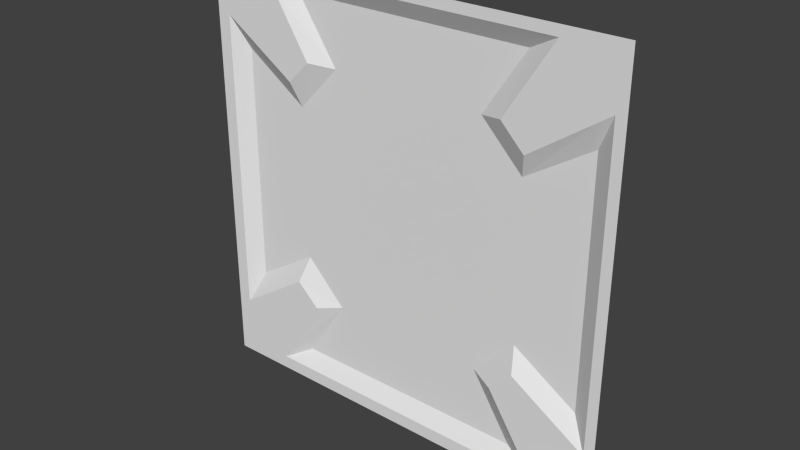 # Source: bridg2_2.blend  (saved by Blender 2.76.0; exported with 4.5.12 LTS)
import bpy
from mathutils import Matrix  # noqa: F401  (used for matrix-valued properties, if any)

bpy.ops.wm.read_factory_settings(use_empty=True)
scene = bpy.context.scene
scene.name = 'Scene'

# ---- collections
col_collection_1 = bpy.data.collections.new('Collection 1'); scene.collection.children.link(col_collection_1)

# ---- materials (node trees are filled in below, after node groups)
mat_bridg2_2 = bpy.data.materials.new('bridg2_2')
mat_bridg2_2.alpha_threshold = 0.0
mat_bridg2_2.use_transparent_shadow = False
mat_bridg2_2.roughness = 0.5
mat_bridg2_2.specular_intensity = 0.0

# ---- material node trees

# ---- world
world_world = bpy.data.worlds.new('World'); scene.world = world_world
world_world.color = (0.05088, 0.05088, 0.05088)
world_world.use_sun_shadow = False
world_world.sun_shadow_jitter_overblur = 0.0
world_world.cycles.sampling_method = 'MANUAL'
world_world.cycles.sample_map_resolution = 256

# ---- meshes
me_bridg2_2 = bpy.data.meshes.new('bridg2_2')
me_bridg2_2.from_pydata([(-1.28, 1.28, -1.28), (1.28, 1.28, -1.28), (-1.28, 1.28, 1.28), (1.28, 1.28, 1.28), (-1.28, 1.28, 1.22), (1.28, 1.28, 1.22), (-1.28, 1.28, -1.2), (1.28, 1.28, -1.2), (1.22, 1.28, -1.28), (1.22, 1.28, 1.28), (1.22, 1.28, 1.22), (1.22, 1.28, -1.2), (-1.199, 1.28, 1.28), (-1.199, 1.28, 1.22), (-1.199, 1.28, -1.2), (-1.199, 1.28, -1.28), (-1.1, 1.28, -1.28), (-1.1, 1.28, 1.28), (-1.1, 1.28, 1.22), (-1.1, 1.28, -1.2), (1.12, 1.28, -1.28), (1.12, 1.28, 1.28), (1.12, 1.28, 1.22), (1.12, 1.28, -1.2), (1.28, 1.28, 1.12), (-1.28, 1.28, 1.12), (1.22, 1.28, 1.12), (-1.199, 1.28, 1.12), (-1.1, 1.28, 1.12), (1.12, 1.28, 1.12), (-1.28, 1.28, -1.1), (1.28, 1.28, -1.1), (1.22, 1.28, -1.1), (-1.199, 1.28, -1.1), (-1.1, 1.28, -1.1), (1.12, 1.28, -1.1), (0.8603, 1.28, -1.1), (0.7297, 1.34, -1.1), (0.9245, 1.28, -1.2), (1.12, 1.28, -0.8292), (1.12, 1.34, -0.7076), (1.22, 1.28, -0.8924), (0.6328, 1.28, -0.7445), (0.767, 1.28, -0.6064), (0.4867, 1.34, -0.7161), (0.7348, 1.34, -0.4615), (-0.7213, 1.34, -1.1), (-0.8331, 1.28, -1.1), (-0.8947, 1.28, -1.2), (-1.199, 1.28, -0.9114), (-1.1, 1.28, -0.845), (-0.6121, 1.28, -0.7402), (-0.7506, 1.28, -0.6107), (-1.1, 1.34, -0.7001), (-0.709, 1.34, -0.4552), (-0.4625, 1.34, -0.7066), (-1.1, 1.34, 0.7333), (-1.1, 1.28, 0.8605), (-0.7106, 1.34, 1.12), (-0.8348, 1.28, 1.12), (-1.199, 1.28, 0.9248), (-0.8987, 1.28, 1.22), (-0.7495, 1.28, 0.6329), (-0.6117, 1.28, 0.7691), (-0.4641, 1.34, 0.7513), (-0.7203, 1.34, 0.4788), (1.12, 1.34, 0.7303), (1.12, 1.28, 0.8683), (0.9168, 1.28, 1.22), (1.22, 1.28, 0.9378), (0.8531, 1.28, 1.12), (0.7304, 1.34, 1.12), (0.6298, 1.28, 0.7676), (0.7692, 1.28, 0.6248), (0.7287, 1.34, 0.4821), (0.479, 1.34, 0.7367)], [], [(10, 5, 3, 9), (26, 24, 5, 10), (8, 1, 7, 11), (20, 8, 11, 23), (29, 26, 10, 22), (22, 10, 9, 21), (4, 13, 12, 2), (25, 27, 13, 4), (0, 15, 14, 6), (13, 18, 17, 12), (27, 28, 18, 13), (15, 16, 19, 14), (18, 61, 68, 22, 21, 17), (28, 59, 61, 18), (16, 20, 23, 38, 48, 19), (34, 47, 51, 52, 50), (33, 34, 50, 49), (30, 33, 49, 60, 27, 25), (35, 32, 41, 39), (32, 31, 24, 26, 69, 41), (11, 7, 31, 32), (23, 11, 32, 35), (6, 14, 33, 30), (14, 19, 34, 33), (19, 48, 47, 34), (40, 45, 43, 39), (39, 43, 42, 36, 35), (39, 41, 40), (40, 41, 69, 66), (37, 38, 36), (36, 38, 23, 35), (44, 37, 36, 42), (45, 44, 42, 43), (52, 51, 55, 54), (55, 51, 47, 46), (47, 48, 46), (46, 48, 38, 37), (49, 53, 56, 60), (53, 49, 50), (53, 54, 55, 46, 37, 44, 45, 40, 66, 74, 75, 71, 58, 64, 65, 56), (50, 52, 54, 53), (56, 65, 62, 57), (64, 58, 59, 63), (57, 62, 63, 59, 28), (60, 57, 28, 27), (57, 60, 56), (61, 59, 58), (58, 71, 68, 61), (65, 64, 63, 62), (71, 75, 72, 70), (74, 66, 67, 73), (70, 72, 73, 67, 29), (66, 69, 67), (67, 69, 26, 29), (68, 71, 70), (70, 29, 22, 68), (75, 74, 73, 72)])
_uv = me_bridg2_2.uv_layers.new(name='UVMap')
_uv.uv.foreach_set('vector', [0.6868, 0.9993, 0.6875, 0.9993, 0.6875, 1.0, 0.6868, 1.0, 0.6868, 0.998, 0.6875, 0.998, 0.6875, 0.9993, 0.6868, 0.9993, 0.6868, 0.9688, 0.6875, 0.9688, 0.6875, 0.9697, 0.6868, 0.9697, 0.6855, 0.9688, 0.6868, 0.9688, 0.6868, 0.9697, 0.6855, 0.9697, 0.6855, 0.998, 0.6868, 0.998, 0.6868, 0.9993, 0.6855, 0.9993, 0.6855, 0.9993, 0.6868, 0.9993, 0.6868, 1.0, 0.6855, 1.0, 0.6563, 0.9993, 0.6572, 0.9993, 0.6572, 1.0, 0.6563, 1.0, 0.6563, 0.998, 0.6572, 0.998, 0.6572, 0.9993, 0.6563, 0.9993, 0.6563, 0.9688, 0.6572, 0.9688, 0.6572, 0.9697, 0.6563, 0.9697, 0.6572, 0.9993, 0.6585, 0.9993, 0.6585, 1.0, 0.6572, 1.0, 0.6572, 0.998, 0.6585, 0.998, 0.6585, 0.9993, 0.6572, 0.9993, 0.6572, 0.9688, 0.6585, 0.9688, 0.6585, 0.9697, 0.6572, 0.9697, 0.6585, 0.9993, 0.6609, 0.9993, 0.6831, 0.9993, 0.6855, 0.9993, 0.6855, 1.0, 0.6585, 1.0, 0.6585, 0.998, 0.6617, 0.998, 0.6609, 0.9993, 0.6585, 0.9993, 0.6585, 0.9688, 0.6855, 0.9688, 0.6855, 0.9697, 0.6832, 0.9697, 0.661, 0.9697, 0.6585, 0.9697, 0.6585, 0.971, 0.6617, 0.971, 0.6644, 0.9753, 0.6627, 0.9769, 0.6585, 0.9741, 0.6572, 0.971, 0.6585, 0.971, 0.6585, 0.9741, 0.6572, 0.9733, 0.6563, 0.971, 0.6572, 0.971, 0.6572, 0.9733, 0.6572, 0.9957, 0.6572, 0.998, 0.6563, 0.998, 0.6855, 0.971, 0.6868, 0.971, 0.6868, 0.9735, 0.6855, 0.9743, 0.6868, 0.971, 0.6875, 0.971, 0.6875, 0.998, 0.6868, 0.998, 0.6868, 0.9958, 0.6868, 0.9735, 0.6868, 0.9697, 0.6875, 0.9697, 0.6875, 0.971, 0.6868, 0.971, 0.6855, 0.9697, 0.6868, 0.9697, 0.6868, 0.971, 0.6855, 0.971, 0.6563, 0.9697, 0.6572, 0.9697, 0.6572, 0.971, 0.6563, 0.971, 0.6572, 0.9697, 0.6585, 0.9697, 0.6585, 0.971, 0.6572, 0.971, 0.6585, 0.9697, 0.661, 0.9697, 0.6617, 0.971, 0.6585, 0.971, 0.6847, 0.9759, 0.682, 0.9776, 0.6822, 0.9766, 0.6847, 0.975, 0.6855, 0.9743, 0.6812, 0.977, 0.6796, 0.9753, 0.6824, 0.971, 0.6855, 0.971, 0.6847, 0.975, 0.6854, 0.9746, 0.6847, 0.9759, 0.6859, 0.9803, 0.6865, 0.9792, 0.6865, 0.9902, 0.6859, 0.9889, 0.6807, 0.9719, 0.6817, 0.9714, 0.6814, 0.9719, 0.6824, 0.971, 0.6832, 0.9697, 0.6855, 0.9697, 0.6855, 0.971, 0.6794, 0.974, 0.6807, 0.9719, 0.6814, 0.9719, 0.6802, 0.9738, 0.6804, 0.9776, 0.679, 0.9761, 0.6798, 0.976, 0.6806, 0.9768, 0.6636, 0.9766, 0.6642, 0.976, 0.6649, 0.9761, 0.6638, 0.9773, 0.6649, 0.9742, 0.664, 0.974, 0.6627, 0.9718, 0.6633, 0.9718, 0.6627, 0.9718, 0.6623, 0.9712, 0.6633, 0.9718, 0.6672, 0.9707, 0.6661, 0.97, 0.6781, 0.97, 0.6768, 0.9707, 0.6574, 0.9769, 0.6583, 0.9786, 0.6583, 0.9904, 0.6574, 0.992, 0.6597, 0.9759, 0.6593, 0.975, 0.6597, 0.9753, 0.6585, 0.9758, 0.6632, 0.9788, 0.6662, 0.9758, 0.6631, 0.971, 0.6808, 0.971, 0.6778, 0.9756, 0.6808, 0.9787, 0.6855, 0.9757, 0.6855, 0.9933, 0.6808, 0.9903, 0.6777, 0.9934, 0.6808, 0.998, 0.6632, 0.998, 0.6662, 0.9935, 0.6631, 0.9902, 0.6585, 0.9933, 0.6597, 0.9753, 0.6612, 0.9763, 0.6614, 0.977, 0.6597, 0.9759, 0.6594, 0.9931, 0.6615, 0.9917, 0.6613, 0.9926, 0.6594, 0.9938, 0.6648, 0.995, 0.6634, 0.9972, 0.6627, 0.9972, 0.664, 0.9951, 0.6585, 0.9949, 0.6627, 0.9921, 0.6644, 0.9938, 0.6617, 0.998, 0.6585, 0.998, 0.6572, 0.9957, 0.6585, 0.9949, 0.6585, 0.998, 0.6572, 0.998, 0.6594, 0.9938, 0.6589, 0.9941, 0.6594, 0.9931, 0.6623, 0.9978, 0.6627, 0.9972, 0.6634, 0.9972, 0.666, 0.9982, 0.678, 0.9982, 0.6796, 0.9991, 0.6644, 0.9991, 0.6635, 0.9913, 0.6651, 0.993, 0.6642, 0.9931, 0.6633, 0.9923, 0.6807, 0.9972, 0.679, 0.9947, 0.68, 0.9949, 0.6815, 0.9972, 0.6825, 0.9919, 0.6845, 0.9931, 0.6845, 0.9938, 0.6827, 0.9926, 0.6823, 0.998, 0.6796, 0.9937, 0.6813, 0.992, 0.6855, 0.995, 0.6855, 0.998, 0.6845, 0.9931, 0.685, 0.9942, 0.6845, 0.9938, 0.6855, 0.995, 0.6868, 0.9958, 0.6868, 0.998, 0.6855, 0.998, 0.6819, 0.9979, 0.6807, 0.9972, 0.6815, 0.9972, 0.6823, 0.998, 0.6855, 0.998, 0.6855, 0.9993, 0.6831, 0.9993, 0.6788, 0.9931, 0.6805, 0.9914, 0.6807, 0.9923, 0.6798, 0.9933])
_ca = me_bridg2_2.color_attributes.new('Col', 'BYTE_COLOR', 'CORNER')
_ca.data.foreach_set('color', [0.001821, 0.0, 0.0, 1.0, 0.001821, 0.0, 0.0, 1.0, 0.001821, 0.0, 0.0, 1.0, 0.001821, 0.0, 0.0, 1.0, 0.001821, 0.0, 0.0, 1.0, 0.001821, 0.0, 0.0, 1.0, 0.001821, 0.0, 0.0, 1.0, 0.001821, 0.0, 0.0, 1.0, 0.001821, 0.0, 0.0, 1.0, 0.001821, 0.0, 0.0, 1.0, 0.001821, 0.0, 0.0, 1.0, 0.001821, 0.0, 0.0, 1.0, 0.001821, 0.0, 0.0, 1.0, 0.001821, 0.0, 0.0, 1.0, 0.001821, 0.0, 0.0, 1.0, 0.001821, 0.0, 0.0, 1.0, 0.001821, 0.0, 0.0, 1.0, 0.001821, 0.0, 0.0, 1.0, 0.001821, 0.0, 0.0, 1.0, 0.001821, 0.0, 0.0, 1.0, 0.001821, 0.0, 0.0, 1.0, 0.001821, 0.0, 0.0, 1.0, 0.001821, 0.0, 0.0, 1.0, 0.001821, 0.0, 0.0, 1.0, 0.001821, 0.0, 0.0, 1.0, 0.001821, 0.0, 0.0, 1.0, 0.001821, 0.0, 0.0, 1.0, 0.001821, 0.0, 0.0, 1.0, 0.001821, 0.0, 0.0, 1.0, 0.001821, 0.0, 0.0, 1.0, 0.001821, 0.0, 0.0, 1.0, 0.001821, 0.0, 0.0, 1.0, 0.001821, 0.0, 0.0, 1.0, 0.001821, 0.0, 0.0, 1.0, 0.001821, 0.0, 0.0, 1.0, 0.001821, 0.0, 0.0, 1.0, 0.001821, 0.0, 0.0, 1.0, 0.001821, 0.0, 0.0, 1.0, 0.001821, 0.0, 0.0, 1.0, 0.001821, 0.0, 0.0, 1.0, 0.001821, 0.0, 0.0, 1.0, 0.001821, 0.0, 0.0, 1.0, 0.001821, 0.0, 0.0, 1.0, 0.001821, 0.0, 0.0, 1.0, 0.001821, 0.0, 0.0, 1.0, 0.001821, 0.0, 0.0, 1.0, 0.001821, 0.0, 0.0, 1.0, 0.001821, 0.0, 0.0, 1.0, 0.001821, 0.0, 0.0, 1.0, 0.001821, 0.0, 0.0, 1.0, 0.001821, 0.0, 0.0, 1.0, 0.001821, 0.0, 0.0, 1.0, 0.001821, 0.0, 0.0, 1.0, 0.001821, 0.0, 0.0, 1.0, 0.001821, 0.0, 0.0, 1.0, 0.001821, 0.0, 0.0, 1.0, 0.001821, 0.0, 0.0, 1.0, 0.001821, 0.0, 0.0, 1.0, 0.001821, 0.0, 0.0, 1.0, 0.001821, 0.0, 0.0, 1.0, 0.001821, 0.0, 0.0, 1.0, 0.001821, 0.0, 0.0, 1.0, 0.001821, 0.0, 0.0, 1.0, 0.001821, 0.0, 0.0, 1.0, 0.001821, 0.0, 0.0, 1.0, 0.001821, 0.0, 0.0, 1.0, 0.001821, 0.0, 0.0, 1.0, 0.001821, 0.0, 0.0, 1.0, 0.001821, 0.0, 0.0, 1.0, 0.001821, 0.0, 0.0, 1.0, 0.001821, 0.0, 0.0, 1.0, 0.001821, 0.0, 0.0, 1.0, 0.001821, 0.0, 0.0, 1.0, 0.001821, 0.0, 0.0, 1.0, 0.001821, 0.0, 0.0, 1.0, 0.001821, 0.0, 0.0, 1.0, 0.001821, 0.0, 0.0, 1.0, 0.001821, 0.0, 0.0, 1.0, 0.001821, 0.0, 0.0, 1.0, 0.001821, 0.0, 0.0, 1.0, 0.001821, 0.0, 0.0, 1.0, 0.001821, 0.0, 0.0, 1.0, 0.001821, 0.0, 0.0, 1.0, 0.001821, 0.0, 0.0, 1.0, 0.001821, 0.0, 0.0, 1.0, 0.001821, 0.0, 0.0, 1.0, 0.001821, 0.0, 0.0, 1.0, 0.001821, 0.0, 0.0, 1.0, 0.001821, 0.0, 0.0, 1.0, 0.001821, 0.0, 0.0, 1.0, 0.001821, 0.0, 0.0, 1.0, 0.001821, 0.0, 0.0, 1.0, 0.001821, 0.0, 0.0, 1.0, 0.001821, 0.0, 0.0, 1.0, 0.001821, 0.0, 0.0, 1.0, 0.001821, 0.0, 0.0, 1.0, 0.001821, 0.0, 0.0, 1.0, 0.001821, 0.0, 0.0, 1.0, 0.001821, 0.0, 0.0, 1.0, 0.001821, 0.0, 0.0, 1.0, 0.001821, 0.0, 0.0, 1.0, 0.001821, 0.0, 0.0, 1.0, 0.001821, 0.0, 0.0, 1.0, 0.001821, 0.0, 0.0, 1.0, 0.001821, 0.0, 0.0, 1.0, 0.001821, 0.0, 0.0, 1.0, 0.001821, 0.0, 0.0, 1.0, 0.001821, 0.0, 0.0, 1.0, 0.001821, 0.0, 0.0, 1.0, 0.001821, 0.0, 0.0, 1.0, 0.001821, 0.0, 0.0, 1.0, 0.001821, 0.0, 0.0, 1.0, 0.001821, 0.0, 0.0, 1.0, 0.001821, 0.0, 0.0, 1.0, 0.001821, 0.0, 0.0, 1.0, 0.001821, 0.0, 0.0, 1.0, 0.001821, 0.0, 0.0, 1.0, 0.001821, 0.0, 0.0, 1.0, 0.001821, 0.0, 0.0, 1.0, 0.001821, 0.0, 0.0, 1.0, 0.001821, 0.0, 0.0, 1.0, 0.001821, 0.0, 0.0, 1.0, 0.001821, 0.0, 0.0, 1.0, 0.001821, 0.0, 0.0, 1.0, 0.001821, 0.0, 0.0, 1.0, 0.001821, 0.0, 0.0, 1.0, 0.001821, 0.0, 0.0, 1.0, 0.001821, 0.0, 0.0, 1.0, 0.001821, 0.0, 0.0, 1.0, 0.001821, 0.0, 0.0, 1.0, 0.001821, 0.0, 0.0, 1.0, 0.001821, 0.0, 0.0, 1.0, 0.001821, 0.0, 0.0, 1.0, 0.001821, 0.0, 0.0, 1.0, 0.001821, 0.0, 0.0, 1.0, 0.001821, 0.0, 0.0, 1.0, 0.001821, 0.0, 0.0, 1.0, 0.001821, 0.0, 0.0, 1.0, 0.001821, 0.0, 0.0, 1.0, 0.001821, 0.0, 0.0, 1.0, 0.001821, 0.0, 0.0, 1.0, 0.001821, 0.0, 0.0, 1.0, 0.001821, 0.0, 0.0, 1.0, 0.001821, 0.0, 0.0, 1.0, 0.001821, 0.0, 0.0, 1.0, 0.001821, 0.0, 0.0, 1.0, 0.001821, 0.0, 0.0, 1.0, 0.001821, 0.0, 0.0, 1.0, 0.001821, 0.0, 0.0, 1.0, 0.001821, 0.0, 0.0, 1.0, 0.001821, 0.0, 0.0, 1.0, 0.001821, 0.0, 0.0, 1.0, 0.001821, 0.0, 0.0, 1.0, 0.001821, 0.0, 0.0, 1.0, 0.001821, 0.0, 0.0, 1.0, 0.001821, 0.0, 0.0, 1.0, 0.001821, 0.0, 0.0, 1.0, 0.001821, 0.0, 0.0, 1.0, 0.001821, 0.0, 0.0, 1.0, 0.001821, 0.0, 0.0, 1.0, 0.001821, 0.0, 0.0, 1.0, 0.001821, 0.0, 0.0, 1.0, 0.001821, 0.0, 0.0, 1.0, 0.001821, 0.0, 0.0, 1.0, 0.001821, 0.0, 0.0, 1.0, 0.001821, 0.0, 0.0, 1.0, 0.001821, 0.0, 0.0, 1.0, 0.001821, 0.0, 0.0, 1.0, 0.001821, 0.0, 0.0, 1.0, 0.001821, 0.0, 0.0, 1.0, 0.001821, 0.0, 0.0, 1.0, 0.001821, 0.0, 0.0, 1.0, 0.001821, 0.0, 0.0, 1.0, 0.001821, 0.0, 0.0, 1.0, 0.001821, 0.0, 0.0, 1.0, 0.001821, 0.0, 0.0, 1.0, 0.001821, 0.0, 0.0, 1.0, 0.001821, 0.0, 0.0, 1.0, 0.001821, 0.0, 0.0, 1.0, 0.001821, 0.0, 0.0, 1.0, 0.001821, 0.0, 0.0, 1.0, 0.001821, 0.0, 0.0, 1.0, 0.001821, 0.0, 0.0, 1.0, 0.001821, 0.0, 0.0, 1.0, 0.001821, 0.0, 0.0, 1.0, 0.001821, 0.0, 0.0, 1.0, 0.001821, 0.0, 0.0, 1.0, 0.001821, 0.0, 0.0, 1.0, 0.001821, 0.0, 0.0, 1.0, 0.001821, 0.0, 0.0, 1.0, 0.001821, 0.0, 0.0, 1.0, 0.001821, 0.0, 0.0, 1.0, 0.001821, 0.0, 0.0, 1.0, 0.001821, 0.0, 0.0, 1.0, 0.001821, 0.0, 0.0, 1.0, 0.001821, 0.0, 0.0, 1.0, 0.001821, 0.0, 0.0, 1.0, 0.001821, 0.0, 0.0, 1.0, 0.001821, 0.0, 0.0, 1.0, 0.001821, 0.0, 0.0, 1.0, 0.001821, 0.0, 0.0, 1.0, 0.001821, 0.0, 0.0, 1.0, 0.001821, 0.0, 0.0, 1.0, 0.001821, 0.0, 0.0, 1.0, 0.001821, 0.0, 0.0, 1.0, 0.001821, 0.0, 0.0, 1.0, 0.001821, 0.0, 0.0, 1.0, 0.001821, 0.0, 0.0, 1.0, 0.001821, 0.0, 0.0, 1.0, 0.001821, 0.0, 0.0, 1.0, 0.001821, 0.0, 0.0, 1.0, 0.001821, 0.0, 0.0, 1.0, 0.001821, 0.0, 0.0, 1.0, 0.001821, 0.0, 0.0, 1.0, 0.001821, 0.0, 0.0, 1.0, 0.001821, 0.0, 0.0, 1.0, 0.001821, 0.0, 0.0, 1.0, 0.001821, 0.0, 0.0, 1.0, 0.001821, 0.0, 0.0, 1.0, 0.001821, 0.0, 0.0, 1.0, 0.001821, 0.0, 0.0, 1.0, 0.001821, 0.0, 0.0, 1.0, 0.001821, 0.0, 0.0, 1.0, 0.001821, 0.0, 0.0, 1.0, 0.001821, 0.0, 0.0, 1.0, 0.001821, 0.0, 0.0, 1.0, 0.001821, 0.0, 0.0, 1.0, 0.001821, 0.0, 0.0, 1.0, 0.001821, 0.0, 0.0, 1.0, 0.001821, 0.0, 0.0, 1.0, 0.001821, 0.0, 0.0, 1.0, 0.001821, 0.0, 0.0, 1.0, 0.001821, 0.0, 0.0, 1.0, 0.001821, 0.0, 0.0, 1.0, 0.001821, 0.0, 0.0, 1.0, 0.001821, 0.0, 0.0, 1.0, 0.001821, 0.0, 0.0, 1.0, 0.001821, 0.0, 0.0, 1.0, 0.001821, 0.0, 0.0, 1.0, 0.001821, 0.0, 0.0, 1.0, 0.001821, 0.0, 0.0, 1.0, 0.001821, 0.0, 0.0, 1.0, 0.001821, 0.0, 0.0, 1.0, 0.001821, 0.0, 0.0, 1.0])
me_bridg2_2.materials.append(mat_bridg2_2)
me_bridg2_2.use_remesh_preserve_volume = False
me_bridg2_2.use_remesh_preserve_attributes = False
me_bridg2_2.use_mirror_vertex_groups = False
me_bridg2_2.update()

# ---- objects
ob_bridg2_2 = bpy.data.objects.new('bridg2_2', me_bridg2_2)

# ---- transforms, parenting, visibility, modifiers, constraints
ob_bridg2_2.location = (0.0, 0.0, 0.0)
ob_bridg2_2.lineart.crease_threshold = 0.0

# ---- collection membership
col_collection_1.objects.link(ob_bridg2_2)

# ---- scene / render settings (as saved in the file)
scene.frame_start = 1; scene.frame_end = 2; scene.frame_set(1)
scene.render.engine = 'BLENDER_EEVEE_NEXT'
scene.render.resolution_percentage = 50
scene.render.dither_intensity = 0.0
scene.cycles.use_denoising = False
scene.cycles.samples = 10
scene.cycles.sampling_pattern = 'TABULATED_SOBOL'
scene.cycles.light_sampling_threshold = 0.0
scene.cycles.use_adaptive_sampling = False
scene.cycles.use_light_tree = False
scene.cycles.blur_glossy = 0.0
scene.cycles.pixel_filter_type = 'GAUSSIAN'
scene.cycles.sample_clamp_indirect = 0.0
scene.view_settings.view_transform = 'Standard'
bpy.context.view_layer.update()

# ---- added for rendering (the .blend has no active camera and no usable light): camera, sun
cam_auto = bpy.data.cameras.new('AutoCamera')
cam_auto.lens = 50.0
cam_auto.sensor_width = 36.0
cam_auto.clip_end = 1000.0
ob_auto_camera = bpy.data.objects.new('AutoCamera', cam_auto)
scene.collection.objects.link(ob_auto_camera)
ob_auto_camera.location = (3.35013, -2.71016, 2.6801)
ob_auto_camera.rotation_euler = (1.09748, -7.21219e-08, 0.694738)
scene.camera = ob_auto_camera
light_auto_sun = bpy.data.lights.new('AutoSun', 'SUN')
light_auto_sun.energy = 3.0
light_auto_sun.angle = 0.0523599
ob_auto_sun = bpy.data.objects.new('AutoSun', light_auto_sun)
scene.collection.objects.link(ob_auto_sun)
ob_auto_sun.rotation_euler = (0.872665, 0.174533, 0.523599)
bpy.context.view_layer.update()
